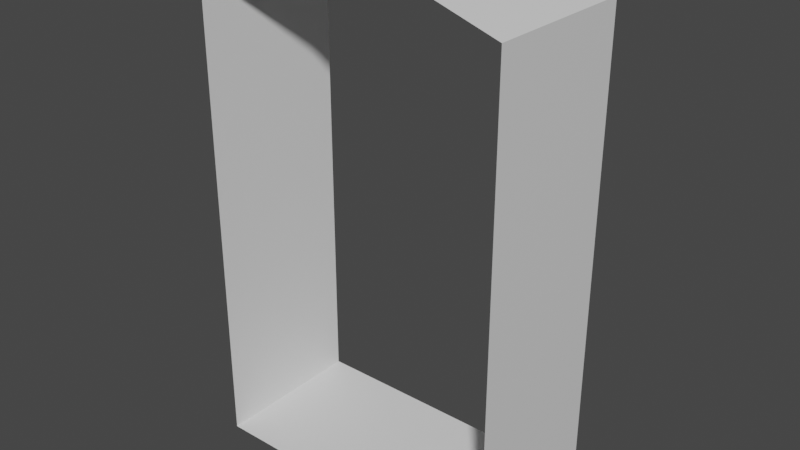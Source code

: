 # Source: Conector.blend  (saved by Blender 2.80.75; exported with 4.5.12 LTS)
import bpy
from mathutils import Matrix  # noqa: F401  (used for matrix-valued properties, if any)

bpy.ops.wm.read_factory_settings(use_empty=True)
scene = bpy.context.scene
scene.name = 'Scene'

# ---- images (referenced by path relative to the original .blend; pixels are not part of the script)
import os
ASSET_DIR = os.environ.get("B2B_ASSET_DIR", "")  # directory of the original .blend (textures are referenced by path, not embedded)
HERE = os.path.dirname(os.path.abspath(__file__))  # packed textures are extracted next to this script under _unpacked/

def load_image(name, relpath, width, height, colorspace="sRGB"):
    """Load a texture the original file referenced (path relative to the .blend, or extracted next to this script)."""
    p = next((c for c in (os.path.join(HERE, relpath), os.path.join(ASSET_DIR, relpath)) if relpath and os.path.exists(c)), "")
    if p:
        img = bpy.data.images.load(p, check_existing=True)
        img.name = name
    else:  # same state as the original file: an image datablock whose file is absent (Cycles renders it pink)
        img = bpy.data.images.new(name, width, height)
        img.source = "FILE"
        img.filepath = "//" + (relpath or name)
    img.colorspace_settings.name = colorspace
    return img
img_heightmap = load_image('HeightMap', 'heightMap/HeightMap.png', 1024, 1024, 'sRGB')

# ---- materials (node trees are filled in below, after node groups)
mat_material_006 = bpy.data.materials.new('Material.006')

# ---- material node trees
mat_material_006.use_nodes = True; mat_material_006.node_tree.nodes.clear()
_N = mat_material_006.node_tree.nodes; _L = mat_material_006.node_tree.links
n0 = _N.new('ShaderNodeOutputMaterial'); n0.name = 'Material Output'; n0.location = (300, 300)
n1 = _N.new('ShaderNodeBsdfPrincipled'); n1.name = 'Principled BSDF'; n1.location = (10, 300)
n1.distribution = 'GGX'
n1.subsurface_method = 'BURLEY'
n1.inputs[3].default_value = 1.45
n1.inputs[27].default_value = (0.0, 0.0, 0.0, 1.0)
n1.inputs[28].default_value = 1.0
n2 = _N.new('ShaderNodeTexImage'); n2.name = 'Image Texture'; n2.location = (-564, 244)
n2.image = img_heightmap
_L.new(n1.outputs[0], n0.inputs[0])
n0.is_active_output = True

# ---- world
world_world = bpy.data.worlds.new('World'); scene.world = world_world
world_world.use_nodes = True; world_world.node_tree.nodes.clear()
_N = world_world.node_tree.nodes; _L = world_world.node_tree.links
n0 = _N.new('ShaderNodeOutputWorld'); n0.name = 'World Output'; n0.location = (300, 300)
n1 = _N.new('ShaderNodeBackground'); n1.name = 'Background'; n1.location = (10, 300)
n1.inputs[0].default_value = (0.05088, 0.05088, 0.05088, 1.0)
_L.new(n1.outputs[0], n0.inputs[0])
n0.is_active_output = True
world_world.color = (0.05088, 0.05088, 0.05088)
world_world.use_sun_shadow = False
world_world.sun_shadow_jitter_overblur = 0.0

# ---- meshes
me_cube_004 = bpy.data.meshes.new('Cube.004')
me_cube_004.from_pydata([(-2.001, 0.0, 0.0), (-2.001, 0.0, 6.132), (-2.001, 2.0, 0.0), (-2.001, 2.0, 6.132), (2.001, 0.0, 0.0), (2.001, 0.0, 6.132), (2.001, 2.0, 0.0), (2.001, 2.0, 6.132), (-0.6671, 2.0, 6.568), (0.6671, 2.0, 6.568), (0.6671, 0.0, 6.568), (-0.6671, 0.0, 6.568)], [], [(0, 1, 3, 2), (6, 7, 5, 4), (8, 3, 1, 11), (7, 9, 10, 5), (9, 8, 11, 10), (2, 6, 4, 0)])
_uv = me_cube_004.uv_layers.new(name='UVMap')
_uv.uv.foreach_set('vector', [0.2498, 0.0001587, 0.2498, 0.7657, 0.0001587, 0.7657, 0.0001588, 0.0001587, 0.4998, 0.0001587, 0.4998, 0.7657, 0.2502, 0.7657, 0.2502, 0.0001587, 0.99, 0.6557, 0.99, 0.9898, 0.5139, 0.9898, 0.5139, 0.6557, 0.99, 0.004096, 0.99, 0.3382, 0.5139, 0.3382, 0.5139, 0.004096, 0.99, 0.3382, 0.99, 0.6557, 0.5139, 0.6557, 0.5139, 0.3382, 0.1001, 0.806, 0.4077, 0.806, 0.4077, 0.9597, 0.1001, 0.9597])
me_cube_004.materials.append(mat_material_006)
me_cube_004.use_remesh_preserve_volume = False
me_cube_004.use_remesh_preserve_attributes = False
me_cube_004.use_mirror_vertex_groups = False
me_cube_004.update()

# ---- objects
ob_connector_lp = bpy.data.objects.new('Connector_LP', me_cube_004)

# ---- transforms, parenting, visibility, modifiers, constraints
ob_connector_lp.location = (0.0, 11.96, 1.107)
ob_connector_lp.lineart.crease_threshold = 0.0

# ---- collection membership
scene.collection.objects.link(ob_connector_lp)

# ---- scene / render settings (as saved in the file)
scene.frame_start = 1; scene.frame_end = 250; scene.frame_set(1)
scene.render.engine = 'CYCLES'
scene.cycles.use_denoising = False
scene.cycles.samples = 128
scene.cycles.sampling_pattern = 'TABULATED_SOBOL'
scene.cycles.use_adaptive_sampling = False
scene.cycles.use_light_tree = False
scene.cycles.bake_type = 'NORMAL'
scene.view_settings.view_transform = 'Filmic'
bpy.context.view_layer.update()

# ---- added for rendering (the .blend has no active camera and no usable light): camera, sun
cam_auto = bpy.data.cameras.new('AutoCamera')
cam_auto.lens = 50.0
cam_auto.sensor_width = 36.0
cam_auto.clip_end = 1000.0
ob_auto_camera = bpy.data.objects.new('AutoCamera', cam_auto)
scene.collection.objects.link(ob_auto_camera)
ob_auto_camera.location = (7.35304, 4.13573, 10.2731)
ob_auto_camera.rotation_euler = (1.09748, -7.21219e-08, 0.694738)
scene.camera = ob_auto_camera
light_auto_sun = bpy.data.lights.new('AutoSun', 'SUN')
light_auto_sun.energy = 3.0
light_auto_sun.angle = 0.0523599
ob_auto_sun = bpy.data.objects.new('AutoSun', light_auto_sun)
scene.collection.objects.link(ob_auto_sun)
ob_auto_sun.rotation_euler = (0.872665, 0.174533, 0.523599)
bpy.context.view_layer.update()
